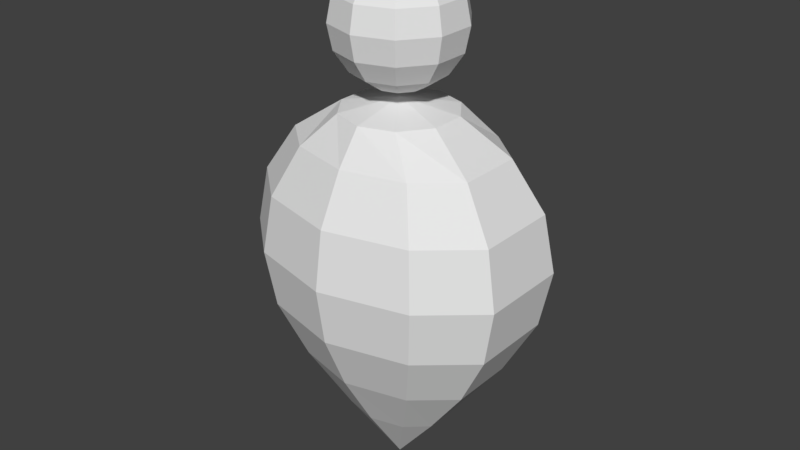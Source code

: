 # Source: INFECTED.blend  (saved by Blender 2.78.0; exported with 4.5.12 LTS)
import bpy
from mathutils import Matrix  # noqa: F401  (used for matrix-valued properties, if any)

bpy.ops.wm.read_factory_settings(use_empty=True)
scene = bpy.context.scene
scene.name = 'Scene'

# ---- collections
col_collection_1 = bpy.data.collections.new('Collection 1'); scene.collection.children.link(col_collection_1)

# ---- world
world_world = bpy.data.worlds.new('World'); scene.world = world_world
world_world.color = (0.05088, 0.05088, 0.05088)
world_world.use_sun_shadow = False
world_world.sun_shadow_jitter_overblur = 0.0
world_world.cycles.sampling_method = 'MANUAL'

# ---- meshes
me_sphere = bpy.data.meshes.new('Sphere')
me_sphere.from_pydata([(1.746e-08, 0.08401, 0.1691), (1.746e-08, 0.1562, -0.1177), (1.746e-08, 0.1196, -0.2025), (1.746e-08, 0.06628, -0.2929), (1.746e-08, 1.659e-08, -0.3913), (-4.889e-09, -1.321e-08, 0.1858), (0.04938, 0.06796, 0.1691), (0.09124, 0.09674, 0.1215), (0.1192, 0.1264, 0.05031), (0.129, 0.1368, -0.0337), (0.1192, 0.1264, -0.1177), (0.09124, 0.09674, -0.2025), (0.04938, 0.05362, -0.2929), (0.0799, 0.02596, 0.1691), (0.1476, 0.04797, 0.1215), (0.1929, 0.06267, 0.05031), (0.2088, 0.06784, -0.0337), (0.1929, 0.06267, -0.1177), (0.1476, 0.04797, -0.2025), (0.0799, 0.02596, -0.2929), (0.0799, -0.02596, 0.1691), (0.1476, -0.04797, 0.1215), (0.1929, -0.06267, 0.05031), (0.2088, -0.06784, -0.0337), (0.1929, -0.06267, -0.1177), (0.1476, -0.04797, -0.2025), (0.0799, -0.02596, -0.2929), (0.04938, -0.06796, 0.1691), (0.09124, -0.09674, 0.1215), (0.1192, -0.1264, 0.05031), (0.129, -0.1368, -0.0337), (0.1192, -0.1264, -0.1177), (0.09124, -0.09674, -0.2025), (0.04938, -0.05362, -0.2929), (2.491e-08, -0.08401, 0.1691), (1.746e-08, -0.1196, 0.1215), (1.746e-08, -0.1562, 0.05031), (1.001e-08, -0.1691, -0.0337), (1.746e-08, -0.1562, -0.1177), (1.746e-08, -0.1196, -0.2025), (2.491e-08, -0.06628, -0.2929), (-0.04938, -0.06796, 0.1691), (-0.09124, -0.09674, 0.1215), (-0.1192, -0.1264, 0.05031), (-0.129, -0.1368, -0.0337), (-0.1192, -0.1264, -0.1177), (-0.09124, -0.09674, -0.2025), (-0.04938, -0.05362, -0.2929), (-0.0799, -0.02596, 0.1691), (-0.1476, -0.04797, 0.1215), (-0.1929, -0.06267, 0.05031), (-0.2088, -0.06784, -0.0337), (-0.1929, -0.06267, -0.1177), (-0.1476, -0.04797, -0.2025), (-0.0799, -0.02596, -0.2929), (-0.0799, 0.02596, 0.1691), (-0.1476, 0.04797, 0.1215), (-0.1929, 0.06267, 0.05031), (-0.2088, 0.06784, -0.0337), (-0.1929, 0.06267, -0.1177), (-0.1476, 0.04797, -0.2025), (-0.0799, 0.02596, -0.2929), (-0.04938, 0.06796, 0.1691), (-0.09124, 0.09674, 0.1215), (-0.1192, 0.1264, 0.05031), (-0.129, 0.1368, -0.0337), (-0.1192, 0.1264, -0.1177), (-0.09124, 0.09674, -0.2025), (-0.04938, 0.05362, -0.2929), (1.001e-08, 0.1196, 0.1215), (1.001e-08, 0.1562, 0.05031), (-4.889e-09, 0.1691, -0.0337), (-4.889e-09, 0.03619, 0.3773), (-4.889e-09, 0.08736, 0.2537), (-4.889e-09, 0.06686, 0.223), (-4.889e-09, 0.03619, 0.2025), (-4.889e-09, 1.659e-08, 0.1954), (-4.889e-09, 1.688e-09, 0.3845), (0.02127, 0.02927, 0.3773), (0.0393, 0.05409, 0.3568), (0.05135, 0.07068, 0.3261), (0.05558, 0.0765, 0.2899), (0.05135, 0.07068, 0.2537), (0.0393, 0.05409, 0.223), (0.02127, 0.02927, 0.2025), (0.03441, 0.01118, 0.3773), (0.06359, 0.02066, 0.3568), (0.08308, 0.027, 0.3261), (0.08993, 0.02922, 0.2899), (0.08308, 0.027, 0.2537), (0.06359, 0.02066, 0.223), (0.03441, 0.01118, 0.2025), (0.03441, -0.01118, 0.3773), (0.06359, -0.02066, 0.3568), (0.08308, -0.027, 0.3261), (0.08993, -0.02922, 0.2899), (0.08308, -0.027, 0.2537), (0.06359, -0.02066, 0.223), (0.03441, -0.01118, 0.2025), (0.02127, -0.02927, 0.3773), (0.0393, -0.05409, 0.3568), (0.05135, -0.07068, 0.3261), (0.05558, -0.0765, 0.2899), (0.05135, -0.07068, 0.2537), (0.0393, -0.05409, 0.223), (0.02127, -0.02927, 0.2025), (2.561e-09, -0.03619, 0.3773), (-4.889e-09, -0.06686, 0.3568), (-4.889e-09, -0.08736, 0.3261), (-4.889e-09, -0.09456, 0.2899), (-4.889e-09, -0.08736, 0.2537), (-4.889e-09, -0.06686, 0.223), (2.561e-09, -0.03619, 0.2025), (-0.02127, -0.02927, 0.3773), (-0.0393, -0.05409, 0.3568), (-0.05135, -0.07068, 0.3261), (-0.05558, -0.0765, 0.2899), (-0.05135, -0.07068, 0.2537), (-0.0393, -0.05409, 0.223), (-0.02127, -0.02927, 0.2025), (-0.03441, -0.01118, 0.3773), (-0.06359, -0.02066, 0.3568), (-0.08308, -0.027, 0.3261), (-0.08993, -0.02922, 0.2899), (-0.08308, -0.027, 0.2537), (-0.06359, -0.02066, 0.223), (-0.03441, -0.01118, 0.2025), (-0.03441, 0.01118, 0.3773), (-0.06359, 0.02066, 0.3568), (-0.08308, 0.027, 0.3261), (-0.08993, 0.02922, 0.2899), (-0.08308, 0.027, 0.2537), (-0.06359, 0.02066, 0.223), (-0.03441, 0.01118, 0.2025), (-0.02127, 0.02927, 0.3773), (-0.0393, 0.05409, 0.3568), (-0.05135, 0.07068, 0.3261), (-0.05558, 0.0765, 0.2899), (-0.05135, 0.07068, 0.2537), (-0.0393, 0.05409, 0.223), (-0.02127, 0.02927, 0.2025), (-4.889e-09, 0.06686, 0.3568), (-4.889e-09, 0.08736, 0.3261), (-4.889e-09, 0.09456, 0.2899)], [], [(3, 2, 11, 12), (1, 71, 9, 10), (70, 69, 7, 8), (0, 5, 6), (4, 3, 12), (2, 1, 10, 11), (71, 70, 8, 9), (69, 0, 6, 7), (4, 12, 19), (11, 10, 17, 18), (9, 8, 15, 16), (7, 6, 13, 14), (12, 11, 18, 19), (10, 9, 16, 17), (8, 7, 14, 15), (6, 5, 13), (16, 15, 22, 23), (14, 13, 20, 21), (19, 18, 25, 26), (17, 16, 23, 24), (15, 14, 21, 22), (13, 5, 20), (4, 19, 26), (18, 17, 24, 25), (26, 25, 32, 33), (24, 23, 30, 31), (22, 21, 28, 29), (20, 5, 27), (4, 26, 33), (25, 24, 31, 32), (23, 22, 29, 30), (21, 20, 27, 28), (29, 28, 35, 36), (27, 5, 34), (4, 33, 40), (32, 31, 38, 39), (30, 29, 36, 37), (28, 27, 34, 35), (33, 32, 39, 40), (31, 30, 37, 38), (4, 40, 47), (39, 38, 45, 46), (37, 36, 43, 44), (35, 34, 41, 42), (40, 39, 46, 47), (38, 37, 44, 45), (36, 35, 42, 43), (34, 5, 41), (42, 41, 48, 49), (47, 46, 53, 54), (45, 44, 51, 52), (43, 42, 49, 50), (41, 5, 48), (4, 47, 54), (46, 45, 52, 53), (44, 43, 50, 51), (54, 53, 60, 61), (52, 51, 58, 59), (50, 49, 56, 57), (48, 5, 55), (4, 54, 61), (53, 52, 59, 60), (51, 50, 57, 58), (49, 48, 55, 56), (55, 5, 62), (4, 61, 68), (60, 59, 66, 67), (58, 57, 64, 65), (56, 55, 62, 63), (61, 60, 67, 68), (59, 58, 65, 66), (57, 56, 63, 64), (67, 66, 1, 2), (65, 64, 70, 71), (63, 62, 0, 69), (68, 67, 2, 3), (66, 65, 71, 1), (64, 63, 69, 70), (62, 5, 0), (4, 68, 3), (142, 141, 79, 80), (72, 77, 78), (76, 75, 84), (74, 73, 82, 83), (143, 142, 80, 81), (141, 72, 78, 79), (75, 74, 83, 84), (73, 143, 81, 82), (83, 82, 89, 90), (81, 80, 87, 88), (79, 78, 85, 86), (84, 83, 90, 91), (82, 81, 88, 89), (80, 79, 86, 87), (78, 77, 85), (76, 84, 91), (91, 90, 97, 98), (89, 88, 95, 96), (87, 86, 93, 94), (85, 77, 92), (76, 91, 98), (90, 89, 96, 97), (88, 87, 94, 95), (86, 85, 92, 93), (96, 95, 102, 103), (94, 93, 100, 101), (92, 77, 99), (76, 98, 105), (97, 96, 103, 104), (95, 94, 101, 102), (93, 92, 99, 100), (98, 97, 104, 105), (76, 105, 112), (104, 103, 110, 111), (102, 101, 108, 109), (100, 99, 106, 107), (105, 104, 111, 112), (103, 102, 109, 110), (101, 100, 107, 108), (99, 77, 106), (109, 108, 115, 116), (107, 106, 113, 114), (112, 111, 118, 119), (110, 109, 116, 117), (108, 107, 114, 115), (106, 77, 113), (76, 112, 119), (111, 110, 117, 118), (119, 118, 125, 126), (117, 116, 123, 124), (115, 114, 121, 122), (113, 77, 120), (76, 119, 126), (118, 117, 124, 125), (116, 115, 122, 123), (114, 113, 120, 121), (122, 121, 128, 129), (120, 77, 127), (76, 126, 133), (125, 124, 131, 132), (123, 122, 129, 130), (121, 120, 127, 128), (126, 125, 132, 133), (124, 123, 130, 131), (76, 133, 140), (132, 131, 138, 139), (130, 129, 136, 137), (128, 127, 134, 135), (133, 132, 139, 140), (131, 130, 137, 138), (129, 128, 135, 136), (127, 77, 134), (135, 134, 72, 141), (140, 139, 74, 75), (138, 137, 143, 73), (136, 135, 141, 142), (134, 77, 72), (76, 140, 75), (139, 138, 73, 74), (137, 136, 142, 143)])
me_sphere.use_remesh_preserve_volume = False
me_sphere.use_remesh_preserve_attributes = False
me_sphere.use_mirror_vertex_groups = False
me_sphere.update()

# ---- objects
ob_body = bpy.data.objects.new('BODY', me_sphere)

# ---- transforms, parenting, visibility, modifiers, constraints
ob_body.location = (0.001165, 0.0005483, 0.3965)
ob_body.lineart.crease_threshold = 0.0

# ---- collection membership
col_collection_1.objects.link(ob_body)

# ---- scene / render settings (as saved in the file)
scene.frame_start = 1; scene.frame_end = 250; scene.frame_set(1)
scene.render.engine = 'BLENDER_EEVEE_NEXT'
scene.render.resolution_percentage = 50
scene.render.dither_intensity = 0.0
scene.cycles.use_denoising = False
scene.cycles.samples = 128
scene.cycles.sampling_pattern = 'TABULATED_SOBOL'
scene.cycles.light_sampling_threshold = 0.0
scene.cycles.use_adaptive_sampling = False
scene.cycles.use_light_tree = False
scene.cycles.blur_glossy = 0.0
scene.cycles.sample_clamp_indirect = 0.0
scene.view_settings.view_transform = 'Standard'
bpy.context.view_layer.update()

# ---- added for rendering (the .blend has no active camera and no usable light): camera, sun
cam_auto = bpy.data.cameras.new('AutoCamera')
cam_auto.lens = 50.0
cam_auto.sensor_width = 36.0
cam_auto.clip_end = 1000.0
ob_auto_camera = bpy.data.objects.new('AutoCamera', cam_auto)
scene.collection.objects.link(ob_auto_camera)
ob_auto_camera.location = (0.874298, -1.04721, 1.09164)
ob_auto_camera.rotation_euler = (1.09748, -7.21219e-08, 0.694738)
scene.camera = ob_auto_camera
light_auto_sun = bpy.data.lights.new('AutoSun', 'SUN')
light_auto_sun.energy = 3.0
light_auto_sun.angle = 0.0523599
ob_auto_sun = bpy.data.objects.new('AutoSun', light_auto_sun)
scene.collection.objects.link(ob_auto_sun)
ob_auto_sun.rotation_euler = (0.872665, 0.174533, 0.523599)
bpy.context.view_layer.update()
